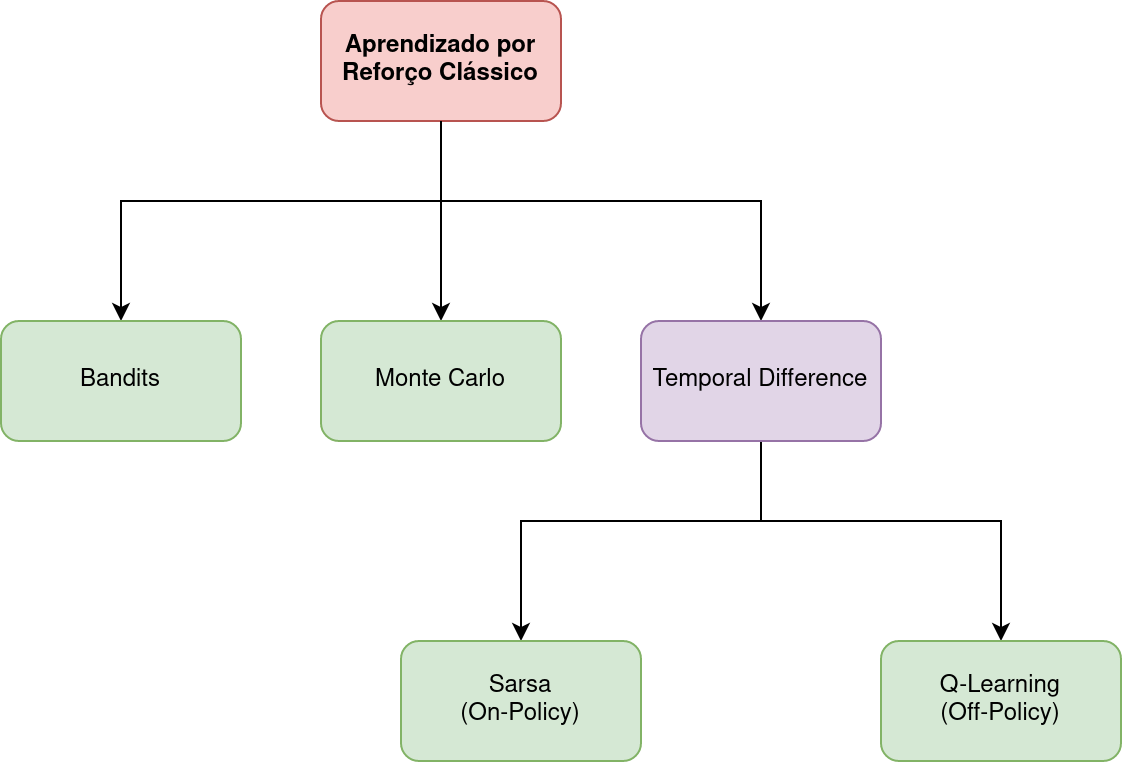

The diagram above was exported from draw.io. Its source (the exported page's mxGraphModel, read from the mxfile embedded in the PNG):
<mxGraphModel dx="744" dy="414" grid="1" gridSize="10" guides="1" tooltips="1" connect="1" arrows="1" fold="1" page="1" pageScale="1" pageWidth="826" pageHeight="1169" background="none" math="0" shadow="0">
  <root>
    <mxCell id="0" />
    <mxCell id="1" parent="0" />
    <mxCell id="sD9QSTaeWMJkBBR6bguF-1" style="edgeStyle=orthogonalEdgeStyle;rounded=0;orthogonalLoop=1;jettySize=auto;html=1;entryX=0.5;entryY=0;entryDx=0;entryDy=0;strokeColor=#FFFFFF;strokeWidth=2;" edge="1" parent="1">
      <mxGeometry relative="1" as="geometry">
        <mxPoint x="380" y="220" as="sourcePoint" />
        <mxPoint x="380" y="321.5" as="targetPoint" />
      </mxGeometry>
    </mxCell>
    <mxCell id="sD9QSTaeWMJkBBR6bguF-2" style="edgeStyle=orthogonalEdgeStyle;rounded=0;orthogonalLoop=1;jettySize=auto;html=1;exitX=0.5;exitY=1;exitDx=0;exitDy=0;strokeColor=#FFFFFF;strokeWidth=2;" edge="1" parent="1">
      <mxGeometry relative="1" as="geometry">
        <Array as="points">
          <mxPoint x="380" y="260" />
          <mxPoint x="220" y="260" />
        </Array>
        <mxPoint x="380" y="220" as="sourcePoint" />
        <mxPoint x="220" y="321.5" as="targetPoint" />
      </mxGeometry>
    </mxCell>
    <mxCell id="sD9QSTaeWMJkBBR6bguF-3" style="edgeStyle=orthogonalEdgeStyle;rounded=0;orthogonalLoop=1;jettySize=auto;html=1;exitX=0.5;exitY=1;exitDx=0;exitDy=0;entryX=0.5;entryY=0;entryDx=0;entryDy=0;strokeColor=#FFFFFF;strokeWidth=2;" edge="1" parent="1">
      <mxGeometry relative="1" as="geometry">
        <Array as="points">
          <mxPoint x="380" y="260" />
          <mxPoint x="540" y="260" />
        </Array>
        <mxPoint x="380" y="220" as="sourcePoint" />
        <mxPoint x="540" y="321.5" as="targetPoint" />
      </mxGeometry>
    </mxCell>
    <mxCell id="sD9QSTaeWMJkBBR6bguF-4" style="edgeStyle=orthogonalEdgeStyle;rounded=0;orthogonalLoop=1;jettySize=auto;html=1;entryX=0.5;entryY=0;entryDx=0;entryDy=0;strokeColor=#FFFFFF;strokeWidth=2;" edge="1" parent="1">
      <mxGeometry relative="1" as="geometry">
        <Array as="points">
          <mxPoint x="540" y="420" />
          <mxPoint x="420" y="420" />
        </Array>
        <mxPoint x="540" y="380" as="sourcePoint" />
        <mxPoint x="420" y="481.5" as="targetPoint" />
      </mxGeometry>
    </mxCell>
    <mxCell id="sD9QSTaeWMJkBBR6bguF-5" style="edgeStyle=orthogonalEdgeStyle;rounded=0;orthogonalLoop=1;jettySize=auto;html=1;entryX=0.5;entryY=0;entryDx=0;entryDy=0;strokeColor=#FFFFFF;strokeWidth=2;" edge="1" parent="1">
      <mxGeometry relative="1" as="geometry">
        <Array as="points">
          <mxPoint x="540" y="420" />
          <mxPoint x="660" y="420" />
        </Array>
        <mxPoint x="540" y="380" as="sourcePoint" />
        <mxPoint x="660" y="481.5" as="targetPoint" />
      </mxGeometry>
    </mxCell>
    <mxCell id="jszCvQ5xN4FiJhSu-nNS-96" value="Aprendizado por Reforço Clássico" style="rounded=1;whiteSpace=wrap;html=1;fillColor=#f8cecc;strokeColor=#b85450;fontStyle=1" parent="1" vertex="1">
      <mxGeometry x="320" y="160" width="120" height="60" as="geometry" />
    </mxCell>
    <mxCell id="jszCvQ5xN4FiJhSu-nNS-105" style="edgeStyle=orthogonalEdgeStyle;rounded=0;orthogonalLoop=1;jettySize=auto;html=1;entryX=0.5;entryY=0;entryDx=0;entryDy=0;" parent="1" target="jszCvQ5xN4FiJhSu-nNS-102" edge="1">
      <mxGeometry relative="1" as="geometry">
        <mxPoint x="380" y="220" as="sourcePoint" />
      </mxGeometry>
    </mxCell>
    <mxCell id="jszCvQ5xN4FiJhSu-nNS-106" style="edgeStyle=orthogonalEdgeStyle;rounded=0;orthogonalLoop=1;jettySize=auto;html=1;exitX=0.5;exitY=1;exitDx=0;exitDy=0;" parent="1" target="jszCvQ5xN4FiJhSu-nNS-104" edge="1">
      <mxGeometry relative="1" as="geometry">
        <Array as="points">
          <mxPoint x="380" y="260" />
          <mxPoint x="220" y="260" />
        </Array>
        <mxPoint x="380" y="220" as="sourcePoint" />
      </mxGeometry>
    </mxCell>
    <mxCell id="jszCvQ5xN4FiJhSu-nNS-107" style="edgeStyle=orthogonalEdgeStyle;rounded=0;orthogonalLoop=1;jettySize=auto;html=1;exitX=0.5;exitY=1;exitDx=0;exitDy=0;entryX=0.5;entryY=0;entryDx=0;entryDy=0;" parent="1" target="jszCvQ5xN4FiJhSu-nNS-103" edge="1">
      <mxGeometry relative="1" as="geometry">
        <Array as="points">
          <mxPoint x="380" y="260" />
          <mxPoint x="540" y="260" />
        </Array>
        <mxPoint x="380" y="220" as="sourcePoint" />
      </mxGeometry>
    </mxCell>
    <mxCell id="jszCvQ5xN4FiJhSu-nNS-102" value="Monte Carlo" style="rounded=1;whiteSpace=wrap;html=1;fillColor=#d5e8d4;strokeColor=#82b366;" parent="1" vertex="1">
      <mxGeometry x="320" y="320" width="120" height="60" as="geometry" />
    </mxCell>
    <mxCell id="jszCvQ5xN4FiJhSu-nNS-111" style="edgeStyle=orthogonalEdgeStyle;rounded=0;orthogonalLoop=1;jettySize=auto;html=1;entryX=0.5;entryY=0;entryDx=0;entryDy=0;" parent="1" source="jszCvQ5xN4FiJhSu-nNS-103" target="jszCvQ5xN4FiJhSu-nNS-108" edge="1">
      <mxGeometry relative="1" as="geometry">
        <Array as="points">
          <mxPoint x="540" y="420" />
          <mxPoint x="420" y="420" />
        </Array>
      </mxGeometry>
    </mxCell>
    <mxCell id="jszCvQ5xN4FiJhSu-nNS-112" style="edgeStyle=orthogonalEdgeStyle;rounded=0;orthogonalLoop=1;jettySize=auto;html=1;entryX=0.5;entryY=0;entryDx=0;entryDy=0;" parent="1" source="jszCvQ5xN4FiJhSu-nNS-103" target="jszCvQ5xN4FiJhSu-nNS-110" edge="1">
      <mxGeometry relative="1" as="geometry">
        <Array as="points">
          <mxPoint x="540" y="420" />
          <mxPoint x="660" y="420" />
        </Array>
      </mxGeometry>
    </mxCell>
    <mxCell id="jszCvQ5xN4FiJhSu-nNS-103" value="Temporal Difference" style="rounded=1;whiteSpace=wrap;html=1;fillColor=#e1d5e7;strokeColor=#9673a6;" parent="1" vertex="1">
      <mxGeometry x="480" y="320" width="120" height="60" as="geometry" />
    </mxCell>
    <mxCell id="jszCvQ5xN4FiJhSu-nNS-104" value="Bandits" style="rounded=1;whiteSpace=wrap;html=1;fillColor=#d5e8d4;strokeColor=#82b366;" parent="1" vertex="1">
      <mxGeometry x="160" y="320" width="120" height="60" as="geometry" />
    </mxCell>
    <mxCell id="jszCvQ5xN4FiJhSu-nNS-108" value="Sarsa&lt;br&gt;(On-Policy)" style="rounded=1;whiteSpace=wrap;html=1;fillColor=#d5e8d4;strokeColor=#82b366;" parent="1" vertex="1">
      <mxGeometry x="360" y="480" width="120" height="60" as="geometry" />
    </mxCell>
    <mxCell id="jszCvQ5xN4FiJhSu-nNS-110" value="Q-Learning&lt;br&gt;(Off-Policy)" style="rounded=1;whiteSpace=wrap;html=1;fillColor=#d5e8d4;strokeColor=#82b366;" parent="1" vertex="1">
      <mxGeometry x="600" y="480" width="120" height="60" as="geometry" />
    </mxCell>
  </root>
</mxGraphModel>